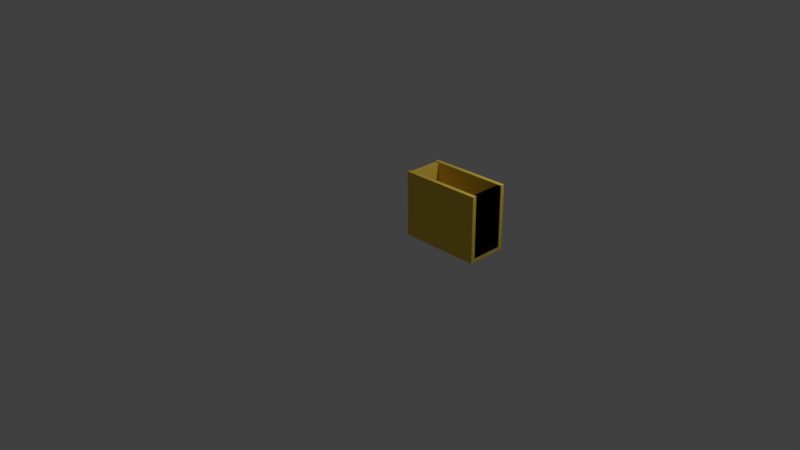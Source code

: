 # Source: drop_box_scale.blend  (saved by Blender 2.77.0; exported with 4.5.12 LTS)
import bpy
from mathutils import Matrix  # noqa: F401  (used for matrix-valued properties, if any)

bpy.ops.wm.read_factory_settings(use_empty=True)
scene = bpy.context.scene
scene.name = 'Scene'

# ---- collections
col_collection_1 = bpy.data.collections.new('Collection 1'); scene.collection.children.link(col_collection_1)

# ---- materials (node trees are filled in below, after node groups)
mat_material_003 = bpy.data.materials.new('Material.003')
mat_material_003.alpha_threshold = 0.0
mat_material_003.use_transparent_shadow = False
mat_material_003.diffuse_color = (0.8, 0.579, 0.068, 1.0)
mat_material_003.roughness = 0.5
mat_material_001 = bpy.data.materials.new('Material.001')
mat_material_001.alpha_threshold = 0.0
mat_material_001.use_transparent_shadow = False
mat_material_001.diffuse_color = (0.8, 0.5786, 0.06845, 1.0)
mat_material_001.roughness = 0.5
mat_material_002 = bpy.data.materials.new('Material.002')
mat_material_002.alpha_threshold = 0.0
mat_material_002.use_transparent_shadow = False
mat_material_002.diffuse_color = (0.8, 0.579, 0.068, 1.0)
mat_material_002.roughness = 0.5
mat_material = bpy.data.materials.new('Material')
mat_material.alpha_threshold = 0.0
mat_material.use_transparent_shadow = False
mat_material.diffuse_color = (0.8, 0.579, 0.068, 1.0)
mat_material.roughness = 0.5
mat_material.line_color = (0.0, 0.0, 0.0, 1.0)

# ---- material node trees

# ---- world
world_world = bpy.data.worlds.new('World'); scene.world = world_world
world_world.color = (0.05088, 0.05088, 0.05088)
world_world.use_sun_shadow = False
world_world.sun_shadow_jitter_overblur = 0.0
world_world.cycles.sampling_method = 'MANUAL'

# ---- cameras
cam_camera = bpy.data.cameras.new('Camera')
cam_camera.clip_end = 100.0
cam_camera.lens = 35.0
cam_camera.sensor_width = 32.0
cam_camera.sensor_height = 18.0
cam_camera.ortho_scale = 7.314
cam_camera.dof.focus_distance = 0.0
cam_camera.dof.aperture_fstop = 128.0

# ---- lights
light_lamp = bpy.data.lights.new('Lamp', 'POINT')
light_lamp.transmission_factor = 0.0
light_lamp.cutoff_distance = 30.0
light_lamp.energy = 100.0
light_lamp.shadow_buffer_clip_start = 1.001
light_lamp.shadow_soft_size = 0.1
light_lamp.shadow_maximum_resolution = 0.006
light_lamp.use_absolute_resolution = True

# ---- meshes
me_cube_007 = bpy.data.meshes.new('Cube.007')
me_cube_007.from_pydata([(-1.0, -1.0, -1.0), (-1.0, -1.0, 1.0), (-1.0, 1.0, -1.0), (-1.0, 1.0, 1.0), (1.0, -1.0, -1.0), (1.0, -1.0, 1.0), (1.0, 1.0, -1.0), (1.0, 1.0, 1.0)], [], [(1, 3, 2, 0), (3, 7, 6, 2), (7, 5, 4, 6), (5, 1, 0, 4), (0, 2, 6, 4), (5, 7, 3, 1)])
me_cube_007.materials.append(mat_material_003)
me_cube_007.use_remesh_preserve_volume = False
me_cube_007.use_remesh_preserve_attributes = False
me_cube_007.use_mirror_vertex_groups = False
me_cube_007.update()
me_cube_006 = bpy.data.meshes.new('Cube.006')
me_cube_006.from_pydata([(-1.0, -1.0, -1.0), (-1.0, -1.0, 1.0), (-1.0, 1.0, -1.0), (-1.0, 1.0, 1.0), (1.0, -1.0, -1.0), (1.0, -1.0, 1.0), (1.0, 1.0, -1.0), (1.0, 1.0, 1.0)], [], [(1, 3, 2, 0), (3, 7, 6, 2), (7, 5, 4, 6), (5, 1, 0, 4), (0, 2, 6, 4), (5, 7, 3, 1)])
me_cube_006.materials.append(mat_material_003)
me_cube_006.use_remesh_preserve_volume = False
me_cube_006.use_remesh_preserve_attributes = False
me_cube_006.use_mirror_vertex_groups = False
me_cube_006.update()
me_cube_005 = bpy.data.meshes.new('Cube.005')
me_cube_005.from_pydata([(-1.0, -1.0, -1.0), (-1.0, -1.0, 1.0), (-1.0, 1.0, -1.0), (-1.0, 1.0, 1.0), (1.0, -1.0, -1.0), (1.0, -1.0, 1.0), (1.0, 1.0, -1.0), (1.0, 1.0, 1.0)], [], [(1, 3, 2, 0), (3, 7, 6, 2), (7, 5, 4, 6), (5, 1, 0, 4), (0, 2, 6, 4), (5, 7, 3, 1)])
me_cube_005.materials.append(mat_material_003)
me_cube_005.use_remesh_preserve_volume = False
me_cube_005.use_remesh_preserve_attributes = False
me_cube_005.use_mirror_vertex_groups = False
me_cube_005.update()
me_cube_004 = bpy.data.meshes.new('Cube.004')
me_cube_004.from_pydata([(-1.0, -1.0, -1.0), (-1.0, -1.0, 1.0), (-1.0, 1.0, -1.0), (-1.0, 1.0, 1.0), (1.0, -1.0, -1.0), (1.0, -1.0, 1.0), (1.0, 1.0, -1.0), (1.0, 1.0, 1.0)], [], [(1, 3, 2, 0), (3, 7, 6, 2), (7, 5, 4, 6), (5, 1, 0, 4), (0, 2, 6, 4), (5, 7, 3, 1)])
me_cube_004.materials.append(mat_material_003)
me_cube_004.use_remesh_preserve_volume = False
me_cube_004.use_remesh_preserve_attributes = False
me_cube_004.use_mirror_vertex_groups = False
me_cube_004.update()
me_cube_002 = bpy.data.meshes.new('Cube.002')
me_cube_002.from_pydata([(-1.0, -1.0, -1.0), (-1.0, -1.0, 1.0), (-1.0, 1.0, -1.0), (-1.0, 1.0, 1.0), (1.0, -1.0, -1.0), (1.0, -1.0, 1.0), (1.0, 1.0, -1.0), (1.0, 1.0, 1.0)], [], [(1, 3, 2, 0), (3, 7, 6, 2), (7, 5, 4, 6), (5, 1, 0, 4), (0, 2, 6, 4), (5, 7, 3, 1)])
me_cube_002.materials.append(mat_material_001)
me_cube_002.use_remesh_preserve_volume = False
me_cube_002.use_remesh_preserve_attributes = False
me_cube_002.use_mirror_vertex_groups = False
me_cube_002.update()
me_cube_001 = bpy.data.meshes.new('Cube.001')
me_cube_001.from_pydata([(-1.0, -1.0, -1.0), (-1.0, -1.0, 1.0), (-1.0, 1.0, -1.0), (-1.0, 1.0, 1.0), (1.0, -1.0, -1.0), (1.0, -1.0, 1.0), (1.0, 1.0, -1.0), (1.0, 1.0, 1.0)], [], [(1, 3, 2, 0), (3, 7, 6, 2), (7, 5, 4, 6), (5, 1, 0, 4), (0, 2, 6, 4), (5, 7, 3, 1)])
me_cube_001.materials.append(mat_material_002)
me_cube_001.use_remesh_preserve_volume = False
me_cube_001.use_remesh_preserve_attributes = False
me_cube_001.use_mirror_vertex_groups = False
me_cube_001.update()
me_cube = bpy.data.meshes.new('Cube')
me_cube.from_pydata([(1.0, 1.0, -1.0), (1.0, -1.0, -1.0), (-1.0, -1.0, -1.0), (-1.0, 1.0, -1.0), (1.0, 1.0, 1.0), (1.0, -1.0, 1.0), (-1.0, -1.0, 1.0), (-1.0, 1.0, 1.0)], [], [(0, 1, 2, 3), (4, 7, 6, 5), (0, 4, 5, 1), (1, 5, 6, 2), (2, 6, 7, 3), (4, 0, 3, 7)])
me_cube.materials.append(mat_material)
me_cube.use_remesh_preserve_volume = False
me_cube.use_remesh_preserve_attributes = False
me_cube.use_mirror_vertex_groups = False
me_cube.update()

# ---- objects
ob_cube_006 = bpy.data.objects.new('Cube.006', me_cube_007)
ob_cube_005 = bpy.data.objects.new('Cube.005', me_cube_006)
ob_cube_003 = bpy.data.objects.new('Cube.003', me_cube_005)
ob_cube_004 = bpy.data.objects.new('Cube.004', me_cube_004)
ob_cube_002 = bpy.data.objects.new('Cube.002', me_cube_002)
ob_cube_001 = bpy.data.objects.new('Cube.001', me_cube_001)
ob_cube = bpy.data.objects.new('Cube', me_cube)
ob_lamp = bpy.data.objects.new('Lamp', light_lamp)
ob_camera = bpy.data.objects.new('Camera', cam_camera)

# ---- transforms, parenting, visibility, modifiers, constraints
ob_cube_006.location = (0.902, 0.02919, 1.078)
ob_cube_006.scale = (0.02447, 0.2447, 0.3916)
ob_cube_006.lineart.crease_threshold = 0.0
ob_cube_005.location = (1.845, 0.02605, 1.078)
ob_cube_005.scale = (0.02447, 0.2447, 0.3916)
ob_cube_005.lineart.crease_threshold = 0.0
ob_cube_003.location = (1.845, 0.02605, 1.078)
ob_cube_003.scale = (0.02447, 0.2447, 0.3916)
ob_cube_003.lineart.crease_threshold = 0.0
ob_cube_004.location = (1.845, 0.02605, 1.078)
ob_cube_004.scale = (0.02447, 0.2447, 0.3916)
ob_cube_004.lineart.crease_threshold = 0.0
ob_cube_002.location = (1.377, 0.2503, 1.081)
ob_cube_002.scale = (0.5, 0.025, 0.4)
ob_cube_002.lineart.crease_threshold = 0.0
ob_cube_001.location = (1.374, -0.1938, 1.081)
ob_cube_001.scale = (0.5, 0.025, 0.4)
ob_cube_001.lineart.crease_threshold = 0.0
ob_cube.location = (1.371, 0.02767, 0.7019)
ob_cube.scale = (0.5, 0.25, 0.02)
ob_cube.lock_rotations_4d = False
ob_cube.empty_display_type = 'ARROWS'
ob_cube.lineart.crease_threshold = 0.0
ob_lamp.location = (2.878, 0.549, 3.627)
ob_lamp.rotation_euler = (0.6503, 0.05522, 1.866)
ob_lamp.scale = (0.5, 0.5, 0.5)
ob_lamp.lock_rotations_4d = False
ob_lamp.empty_display_type = 'ARROWS'
ob_lamp.color = (0.0, 0.0, 0.0, 0.0)
ob_lamp.lineart.crease_threshold = 0.0
ob_camera.location = (7.481, -6.508, 5.344)
ob_camera.rotation_euler = (1.109, 0.01082, 0.8149)
ob_camera.lock_rotations_4d = False
ob_camera.empty_display_type = 'ARROWS'
ob_camera.color = (0.0, 0.0, 0.0, 0.0)
ob_camera.display_type = 'WIRE'
ob_camera.lineart.crease_threshold = 0.0

# ---- collection membership
col_collection_1.objects.link(ob_cube_006)
col_collection_1.objects.link(ob_cube_005)
col_collection_1.objects.link(ob_cube_003)
col_collection_1.objects.link(ob_cube_004)
col_collection_1.objects.link(ob_cube_002)
col_collection_1.objects.link(ob_cube_001)
col_collection_1.objects.link(ob_cube)
col_collection_1.objects.link(ob_lamp)
col_collection_1.objects.link(ob_camera)

# ---- scene / render settings (as saved in the file)
scene.camera = ob_camera
scene.frame_start = 1; scene.frame_end = 250; scene.frame_set(1)
scene.render.engine = 'BLENDER_EEVEE_NEXT'
scene.render.resolution_percentage = 50
scene.render.dither_intensity = 0.0
scene.cycles.use_denoising = False
scene.cycles.samples = 128
scene.cycles.sampling_pattern = 'TABULATED_SOBOL'
scene.cycles.light_sampling_threshold = 0.0
scene.cycles.use_adaptive_sampling = False
scene.cycles.use_light_tree = False
scene.cycles.blur_glossy = 0.0
scene.cycles.sample_clamp_indirect = 0.0
scene.view_settings.view_transform = 'Standard'
bpy.context.view_layer.update()
